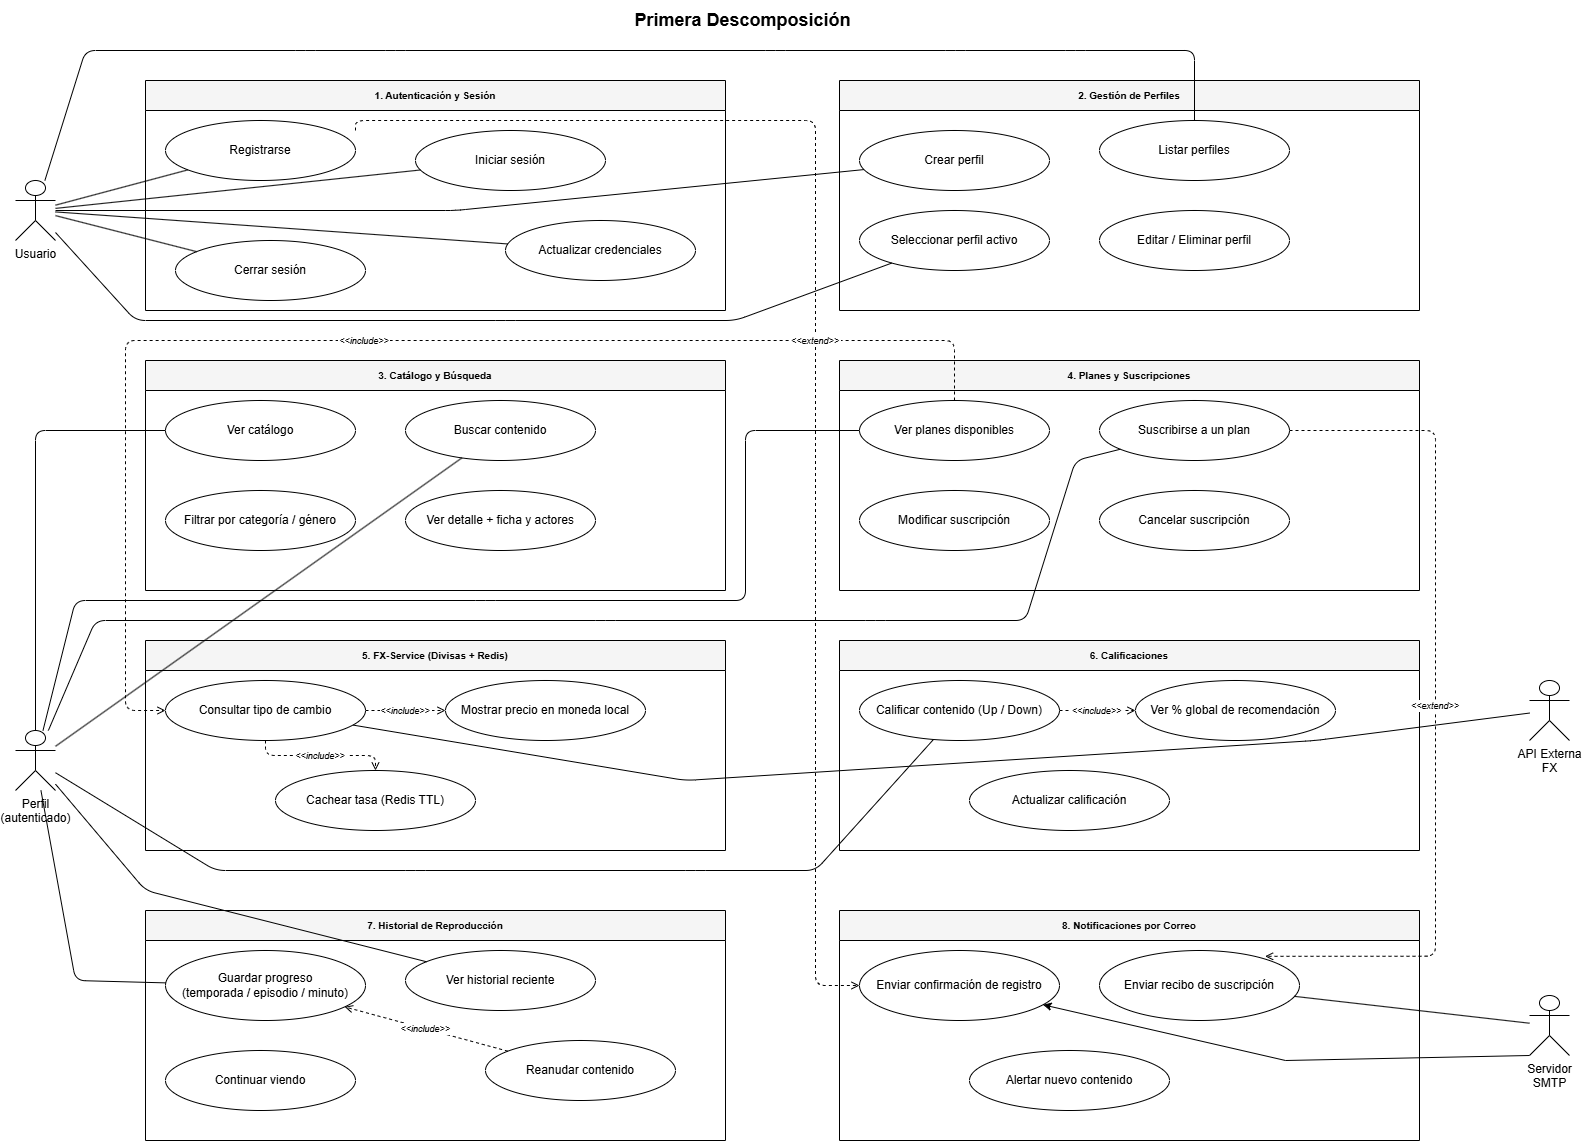

The diagram above was exported from draw.io. Its source (the exported page's mxGraphModel, read from the mxfile embedded in the PNG):
<mxGraphModel dx="1768" dy="971" grid="1" gridSize="10" guides="1" tooltips="1" connect="1" arrows="1" fold="1" page="1" pageScale="1" pageWidth="827" pageHeight="1169" math="0" shadow="0">
  <root>
    <mxCell id="0" />
    <mxCell id="1" parent="0" />
    <mxCell id="Ev-jY6coU_RJp7GZ72-t-1" parent="1" style="text;html=1;strokeColor=none;fillColor=none;align=center;verticalAlign=middle;fontSize=18;fontStyle=1;" value="Primera Descomposición" vertex="1">
      <mxGeometry height="40" width="854" x="400" y="20" as="geometry" />
    </mxCell>
    <mxCell id="Ev-jY6coU_RJp7GZ72-t-3" parent="1" style="swimlane;startSize=30;fillColor=#f5f5f5;strokeColor=#000000;fontStyle=1;fontSize=10;fontColor=#000000;" value="1. Autenticación y Sesión" vertex="1">
      <mxGeometry height="230" width="580" x="230" y="100" as="geometry" />
    </mxCell>
    <mxCell id="Ev-jY6coU_RJp7GZ72-t-6" parent="Ev-jY6coU_RJp7GZ72-t-3" style="ellipse;whiteSpace=wrap;html=1;fillColor=#ffffff;strokeColor=#000000;" value="Cerrar sesión" vertex="1">
      <mxGeometry height="60" width="190" x="30" y="160" as="geometry" />
    </mxCell>
    <mxCell id="Ev-jY6coU_RJp7GZ72-t-7" parent="Ev-jY6coU_RJp7GZ72-t-3" style="ellipse;whiteSpace=wrap;html=1;fillColor=#ffffff;strokeColor=#000000;" value="Actualizar credenciales" vertex="1">
      <mxGeometry height="60" width="190" x="360" y="140" as="geometry" />
    </mxCell>
    <mxCell id="Ev-jY6coU_RJp7GZ72-t-5" parent="Ev-jY6coU_RJp7GZ72-t-3" style="ellipse;whiteSpace=wrap;html=1;fillColor=#ffffff;strokeColor=#000000;" value="Iniciar sesión" vertex="1">
      <mxGeometry height="60" width="190" x="270" y="50" as="geometry" />
    </mxCell>
    <mxCell id="Ev-jY6coU_RJp7GZ72-t-4" parent="1" style="ellipse;whiteSpace=wrap;html=1;fillColor=#ffffff;strokeColor=#000000;" value="Registrarse" vertex="1">
      <mxGeometry height="60" width="190" x="250" y="140" as="geometry" />
    </mxCell>
    <mxCell id="Ev-jY6coU_RJp7GZ72-t-8" parent="1" style="swimlane;startSize=30;fillColor=#f5f5f5;strokeColor=#000000;fontStyle=1;fontSize=10;fontColor=#000000;" value="2. Gestión de Perfiles" vertex="1">
      <mxGeometry height="230" width="580" x="924" y="100" as="geometry" />
    </mxCell>
    <mxCell id="Ev-jY6coU_RJp7GZ72-t-9" parent="Ev-jY6coU_RJp7GZ72-t-8" style="ellipse;whiteSpace=wrap;html=1;fillColor=#ffffff;strokeColor=#000000;" value="Crear perfil" vertex="1">
      <mxGeometry height="60" width="190" x="20" y="50" as="geometry" />
    </mxCell>
    <mxCell id="Ev-jY6coU_RJp7GZ72-t-10" parent="1" style="ellipse;whiteSpace=wrap;html=1;fillColor=#ffffff;strokeColor=#000000;" value="Listar perfiles" vertex="1">
      <mxGeometry height="60" width="190" x="1184" y="140" as="geometry" />
    </mxCell>
    <mxCell id="Ev-jY6coU_RJp7GZ72-t-11" parent="1" style="ellipse;whiteSpace=wrap;html=1;fillColor=#ffffff;strokeColor=#000000;" value="Seleccionar perfil activo" vertex="1">
      <mxGeometry height="60" width="190" x="944" y="230" as="geometry" />
    </mxCell>
    <mxCell id="Ev-jY6coU_RJp7GZ72-t-12" parent="1" style="ellipse;whiteSpace=wrap;html=1;fillColor=#ffffff;strokeColor=#000000;" value="Editar / Eliminar perfil" vertex="1">
      <mxGeometry height="60" width="190" x="1184" y="230" as="geometry" />
    </mxCell>
    <mxCell id="Ev-jY6coU_RJp7GZ72-t-13" parent="1" style="swimlane;startSize=30;fillColor=#f5f5f5;strokeColor=#000000;fontStyle=1;fontSize=10;fontColor=#000000;" value="3. Catálogo y Búsqueda" vertex="1">
      <mxGeometry height="230" width="580" x="230" y="380" as="geometry" />
    </mxCell>
    <mxCell id="Ev-jY6coU_RJp7GZ72-t-14" parent="1" style="ellipse;whiteSpace=wrap;html=1;fillColor=#ffffff;strokeColor=#000000;" value="Ver catálogo" vertex="1">
      <mxGeometry height="60" width="190" x="250" y="420" as="geometry" />
    </mxCell>
    <mxCell id="Ev-jY6coU_RJp7GZ72-t-15" parent="1" style="ellipse;whiteSpace=wrap;html=1;fillColor=#ffffff;strokeColor=#000000;" value="Buscar contenido" vertex="1">
      <mxGeometry height="60" width="190" x="490" y="420" as="geometry" />
    </mxCell>
    <mxCell id="Ev-jY6coU_RJp7GZ72-t-16" parent="1" style="ellipse;whiteSpace=wrap;html=1;fillColor=#ffffff;strokeColor=#000000;" value="Filtrar por categoría / género" vertex="1">
      <mxGeometry height="60" width="190" x="250" y="510" as="geometry" />
    </mxCell>
    <mxCell id="Ev-jY6coU_RJp7GZ72-t-17" parent="1" style="ellipse;whiteSpace=wrap;html=1;fillColor=#ffffff;strokeColor=#000000;" value="Ver detalle + ficha y actores" vertex="1">
      <mxGeometry height="60" width="190" x="490" y="510" as="geometry" />
    </mxCell>
    <mxCell id="Ev-jY6coU_RJp7GZ72-t-18" parent="1" style="swimlane;startSize=30;fillColor=#f5f5f5;strokeColor=#000000;fontStyle=1;fontSize=10;fontColor=#000000;" value="4. Planes y Suscripciones" vertex="1">
      <mxGeometry height="230" width="580" x="924" y="380" as="geometry" />
    </mxCell>
    <mxCell id="Ev-jY6coU_RJp7GZ72-t-19" parent="1" style="ellipse;whiteSpace=wrap;html=1;fillColor=#ffffff;strokeColor=#000000;" value="Ver planes disponibles" vertex="1">
      <mxGeometry height="60" width="190" x="944" y="420" as="geometry" />
    </mxCell>
    <mxCell id="Ev-jY6coU_RJp7GZ72-t-20" parent="1" style="ellipse;whiteSpace=wrap;html=1;fillColor=#ffffff;strokeColor=#000000;" value="Suscribirse a un plan" vertex="1">
      <mxGeometry height="60" width="190" x="1184" y="420" as="geometry" />
    </mxCell>
    <mxCell id="Ev-jY6coU_RJp7GZ72-t-21" parent="1" style="ellipse;whiteSpace=wrap;html=1;fillColor=#ffffff;strokeColor=#000000;" value="Modificar suscripción" vertex="1">
      <mxGeometry height="60" width="190" x="944" y="510" as="geometry" />
    </mxCell>
    <mxCell id="Ev-jY6coU_RJp7GZ72-t-22" parent="1" style="ellipse;whiteSpace=wrap;html=1;fillColor=#ffffff;strokeColor=#000000;" value="Cancelar suscripción" vertex="1">
      <mxGeometry height="60" width="190" x="1184" y="510" as="geometry" />
    </mxCell>
    <mxCell id="Ev-jY6coU_RJp7GZ72-t-23" parent="1" style="swimlane;startSize=30;fillColor=#f5f5f5;strokeColor=#000000;fontStyle=1;fontSize=10;fontColor=#000000;" value="5. FX-Service (Divisas + Redis)" vertex="1">
      <mxGeometry height="210" width="580" x="230" y="660" as="geometry" />
    </mxCell>
    <mxCell id="Ev-jY6coU_RJp7GZ72-t-25" parent="Ev-jY6coU_RJp7GZ72-t-23" style="ellipse;whiteSpace=wrap;html=1;fillColor=#ffffff;strokeColor=#000000;" value="Mostrar precio en moneda local" vertex="1">
      <mxGeometry height="60" width="200" x="300" y="40" as="geometry" />
    </mxCell>
    <mxCell id="Ev-jY6coU_RJp7GZ72-t-24" parent="1" style="ellipse;whiteSpace=wrap;html=1;fillColor=#ffffff;strokeColor=#000000;" value="Consultar tipo de cambio" vertex="1">
      <mxGeometry height="60" width="200" x="250" y="700" as="geometry" />
    </mxCell>
    <mxCell id="Ev-jY6coU_RJp7GZ72-t-26" parent="1" style="ellipse;whiteSpace=wrap;html=1;fillColor=#ffffff;strokeColor=#000000;" value="Cachear tasa (Redis TTL)" vertex="1">
      <mxGeometry height="60" width="200" x="360" y="790" as="geometry" />
    </mxCell>
    <mxCell id="Ev-jY6coU_RJp7GZ72-t-27" parent="1" style="swimlane;startSize=30;fillColor=#f5f5f5;strokeColor=#000000;fontStyle=1;fontSize=10;fontColor=#000000;" value="6. Calificaciones" vertex="1">
      <mxGeometry height="210" width="580" x="924" y="660" as="geometry" />
    </mxCell>
    <mxCell id="Ev-jY6coU_RJp7GZ72-t-29" parent="Ev-jY6coU_RJp7GZ72-t-27" style="ellipse;whiteSpace=wrap;html=1;fillColor=#ffffff;strokeColor=#000000;" value="Ver % global de recomendación" vertex="1">
      <mxGeometry height="60" width="200" x="296" y="40" as="geometry" />
    </mxCell>
    <mxCell id="Ev-jY6coU_RJp7GZ72-t-28" parent="1" style="ellipse;whiteSpace=wrap;html=1;fillColor=#ffffff;strokeColor=#000000;" value="Calificar contenido (Up / Down)" vertex="1">
      <mxGeometry height="60" width="200" x="944" y="700" as="geometry" />
    </mxCell>
    <mxCell id="Ev-jY6coU_RJp7GZ72-t-30" parent="1" style="ellipse;whiteSpace=wrap;html=1;fillColor=#ffffff;strokeColor=#000000;" value="Actualizar calificación" vertex="1">
      <mxGeometry height="60" width="200" x="1054" y="790" as="geometry" />
    </mxCell>
    <mxCell id="Ev-jY6coU_RJp7GZ72-t-31" parent="1" style="swimlane;startSize=30;fillColor=#f5f5f5;strokeColor=#000000;fontStyle=1;fontSize=10;fontColor=#000000;" value="7. Historial de Reproducción" vertex="1">
      <mxGeometry height="230" width="580" x="230" y="930" as="geometry" />
    </mxCell>
    <mxCell id="Ev-jY6coU_RJp7GZ72-t-35" parent="Ev-jY6coU_RJp7GZ72-t-31" style="ellipse;whiteSpace=wrap;html=1;fillColor=#ffffff;strokeColor=#000000;" value="Reanudar contenido" vertex="1">
      <mxGeometry height="60" width="190" x="340" y="130" as="geometry" />
    </mxCell>
    <mxCell id="Ev-jY6coU_RJp7GZ72-t-32" parent="1" style="ellipse;whiteSpace=wrap;html=1;fillColor=#ffffff;strokeColor=#000000;" value="Guardar progreso&#10;(temporada / episodio / minuto)" vertex="1">
      <mxGeometry height="70" width="200" x="250" y="970" as="geometry" />
    </mxCell>
    <mxCell id="Ev-jY6coU_RJp7GZ72-t-33" parent="1" style="ellipse;whiteSpace=wrap;html=1;fillColor=#ffffff;strokeColor=#000000;" value="Ver historial reciente" vertex="1">
      <mxGeometry height="60" width="190" x="490" y="970" as="geometry" />
    </mxCell>
    <mxCell id="Ev-jY6coU_RJp7GZ72-t-34" parent="1" style="ellipse;whiteSpace=wrap;html=1;fillColor=#ffffff;strokeColor=#000000;" value="Continuar viendo" vertex="1">
      <mxGeometry height="60" width="190" x="250" y="1070" as="geometry" />
    </mxCell>
    <mxCell id="Ev-jY6coU_RJp7GZ72-t-36" parent="1" style="swimlane;startSize=30;fillColor=#f5f5f5;strokeColor=#000000;fontStyle=1;fontSize=10;fontColor=#000000;" value="8. Notificaciones por Correo" vertex="1">
      <mxGeometry height="230" width="580" x="924" y="930" as="geometry" />
    </mxCell>
    <mxCell id="Ev-jY6coU_RJp7GZ72-t-37" parent="1" style="ellipse;whiteSpace=wrap;html=1;fillColor=#ffffff;strokeColor=#000000;" value="Enviar confirmación de registro" vertex="1">
      <mxGeometry height="70" width="200" x="944" y="970" as="geometry" />
    </mxCell>
    <mxCell id="Ev-jY6coU_RJp7GZ72-t-38" parent="1" style="ellipse;whiteSpace=wrap;html=1;fillColor=#ffffff;strokeColor=#000000;" value="Enviar recibo de suscripción" vertex="1">
      <mxGeometry height="70" width="200" x="1184" y="970" as="geometry" />
    </mxCell>
    <mxCell id="Ev-jY6coU_RJp7GZ72-t-39" parent="1" style="ellipse;whiteSpace=wrap;html=1;fillColor=#ffffff;strokeColor=#000000;" value="Alertar nuevo contenido" vertex="1">
      <mxGeometry height="60" width="200" x="1054" y="1070" as="geometry" />
    </mxCell>
    <mxCell id="Ev-jY6coU_RJp7GZ72-t-40" parent="1" style="shape=umlActor;verticalLabelPosition=bottom;verticalAlign=top;html=1;outlineConnect=0;fillColor=#ffffff;strokeColor=#000000;" value="Usuario" vertex="1">
      <mxGeometry height="60" width="40" x="100" y="200" as="geometry" />
    </mxCell>
    <mxCell id="Ev-jY6coU_RJp7GZ72-t-41" parent="1" style="shape=umlActor;verticalLabelPosition=bottom;verticalAlign=top;html=1;outlineConnect=0;fillColor=#ffffff;strokeColor=#000000;" value="Perfil&#10;(autenticado)" vertex="1">
      <mxGeometry height="60" width="40" x="100" y="750" as="geometry" />
    </mxCell>
    <mxCell id="Ev-jY6coU_RJp7GZ72-t-42" parent="1" style="shape=umlActor;verticalLabelPosition=bottom;verticalAlign=top;html=1;outlineConnect=0;fillColor=#ffffff;strokeColor=#000000;" value="API Externa&#10;FX" vertex="1">
      <mxGeometry height="60" width="40" x="1614" y="700" as="geometry" />
    </mxCell>
    <mxCell id="Ev-jY6coU_RJp7GZ72-t-68" edge="1" parent="1" source="Ev-jY6coU_RJp7GZ72-t-43" style="rounded=0;orthogonalLoop=1;jettySize=auto;html=1;exitX=0;exitY=1;exitDx=0;exitDy=0;exitPerimeter=0;" target="Ev-jY6coU_RJp7GZ72-t-37">
      <mxGeometry relative="1" as="geometry">
        <Array as="points">
          <mxPoint x="1370" y="1080" />
        </Array>
      </mxGeometry>
    </mxCell>
    <mxCell id="Ev-jY6coU_RJp7GZ72-t-43" parent="1" style="shape=umlActor;verticalLabelPosition=bottom;verticalAlign=top;html=1;outlineConnect=0;fillColor=#ffffff;strokeColor=#000000;" value="Servidor&#10;SMTP" vertex="1">
      <mxGeometry height="60" width="40" x="1614" y="1015" as="geometry" />
    </mxCell>
    <mxCell id="Ev-jY6coU_RJp7GZ72-t-44" edge="1" parent="1" source="Ev-jY6coU_RJp7GZ72-t-40" style="endArrow=none;html=1;strokeColor=#000000;" target="Ev-jY6coU_RJp7GZ72-t-4">
      <mxGeometry relative="1" as="geometry" />
    </mxCell>
    <mxCell id="Ev-jY6coU_RJp7GZ72-t-45" edge="1" parent="1" source="Ev-jY6coU_RJp7GZ72-t-40" style="endArrow=none;html=1;strokeColor=#000000;" target="Ev-jY6coU_RJp7GZ72-t-5">
      <mxGeometry relative="1" as="geometry" />
    </mxCell>
    <mxCell id="Ev-jY6coU_RJp7GZ72-t-46" edge="1" parent="1" source="Ev-jY6coU_RJp7GZ72-t-40" style="endArrow=none;html=1;strokeColor=#000000;" target="Ev-jY6coU_RJp7GZ72-t-6">
      <mxGeometry relative="1" as="geometry" />
    </mxCell>
    <mxCell id="Ev-jY6coU_RJp7GZ72-t-47" edge="1" parent="1" source="Ev-jY6coU_RJp7GZ72-t-40" style="endArrow=none;html=1;strokeColor=#000000;" target="Ev-jY6coU_RJp7GZ72-t-7">
      <mxGeometry relative="1" as="geometry" />
    </mxCell>
    <mxCell id="Ev-jY6coU_RJp7GZ72-t-48" edge="1" parent="1" source="Ev-jY6coU_RJp7GZ72-t-40" style="endArrow=none;html=1;strokeColor=#000000;" target="Ev-jY6coU_RJp7GZ72-t-9">
      <mxGeometry relative="1" as="geometry">
        <Array as="points">
          <mxPoint x="540" y="230" />
        </Array>
      </mxGeometry>
    </mxCell>
    <mxCell id="Ev-jY6coU_RJp7GZ72-t-49" edge="1" parent="1" source="Ev-jY6coU_RJp7GZ72-t-40" style="endArrow=none;html=1;strokeColor=#000000;" target="Ev-jY6coU_RJp7GZ72-t-10">
      <mxGeometry relative="1" as="geometry">
        <Array as="points">
          <mxPoint x="170" y="70" />
          <mxPoint x="390" y="70" />
          <mxPoint x="480" y="70" />
          <mxPoint x="860" y="70" />
          <mxPoint x="1040" y="70" />
          <mxPoint x="1160" y="70" />
          <mxPoint x="1279" y="70" />
        </Array>
      </mxGeometry>
    </mxCell>
    <mxCell id="Ev-jY6coU_RJp7GZ72-t-50" edge="1" parent="1" source="Ev-jY6coU_RJp7GZ72-t-40" style="endArrow=none;html=1;strokeColor=#000000;" target="Ev-jY6coU_RJp7GZ72-t-11">
      <mxGeometry relative="1" as="geometry">
        <Array as="points">
          <mxPoint x="220" y="340" />
          <mxPoint x="590" y="340" />
          <mxPoint x="820" y="340" />
        </Array>
      </mxGeometry>
    </mxCell>
    <mxCell id="Ev-jY6coU_RJp7GZ72-t-51" edge="1" parent="1" source="Ev-jY6coU_RJp7GZ72-t-41" style="endArrow=none;html=1;strokeColor=#000000;" target="Ev-jY6coU_RJp7GZ72-t-14">
      <mxGeometry relative="1" as="geometry">
        <Array as="points">
          <mxPoint x="120" y="450" />
        </Array>
      </mxGeometry>
    </mxCell>
    <mxCell id="Ev-jY6coU_RJp7GZ72-t-52" edge="1" parent="1" source="Ev-jY6coU_RJp7GZ72-t-41" style="endArrow=none;html=1;strokeColor=#000000;" target="Ev-jY6coU_RJp7GZ72-t-15">
      <mxGeometry relative="1" as="geometry" />
    </mxCell>
    <mxCell id="Ev-jY6coU_RJp7GZ72-t-53" edge="1" parent="1" source="Ev-jY6coU_RJp7GZ72-t-41" style="endArrow=none;html=1;strokeColor=#000000;" target="Ev-jY6coU_RJp7GZ72-t-19">
      <mxGeometry relative="1" as="geometry">
        <Array as="points">
          <mxPoint x="160" y="620" />
          <mxPoint x="570" y="620" />
          <mxPoint x="830" y="620" />
          <mxPoint x="830" y="450" />
        </Array>
      </mxGeometry>
    </mxCell>
    <mxCell id="Ev-jY6coU_RJp7GZ72-t-54" edge="1" parent="1" source="Ev-jY6coU_RJp7GZ72-t-41" style="endArrow=none;html=1;strokeColor=#000000;" target="Ev-jY6coU_RJp7GZ72-t-20">
      <mxGeometry relative="1" as="geometry">
        <Array as="points">
          <mxPoint x="180" y="640" />
          <mxPoint x="690" y="640" />
          <mxPoint x="960" y="640" />
          <mxPoint x="1110" y="640" />
          <mxPoint x="1160" y="480" />
        </Array>
      </mxGeometry>
    </mxCell>
    <mxCell id="Ev-jY6coU_RJp7GZ72-t-55" edge="1" parent="1" source="Ev-jY6coU_RJp7GZ72-t-41" style="endArrow=none;html=1;strokeColor=#000000;" target="Ev-jY6coU_RJp7GZ72-t-28">
      <mxGeometry relative="1" as="geometry">
        <Array as="points">
          <mxPoint x="300" y="890" />
          <mxPoint x="500" y="890" />
          <mxPoint x="780" y="890" />
          <mxPoint x="900" y="890" />
        </Array>
      </mxGeometry>
    </mxCell>
    <mxCell id="Ev-jY6coU_RJp7GZ72-t-56" edge="1" parent="1" source="Ev-jY6coU_RJp7GZ72-t-41" style="endArrow=none;html=1;strokeColor=#000000;" target="Ev-jY6coU_RJp7GZ72-t-32">
      <mxGeometry relative="1" as="geometry">
        <Array as="points">
          <mxPoint x="160" y="1000" />
        </Array>
      </mxGeometry>
    </mxCell>
    <mxCell id="Ev-jY6coU_RJp7GZ72-t-57" edge="1" parent="1" source="Ev-jY6coU_RJp7GZ72-t-41" style="endArrow=none;html=1;strokeColor=#000000;" target="Ev-jY6coU_RJp7GZ72-t-33">
      <mxGeometry relative="1" as="geometry">
        <Array as="points">
          <mxPoint x="230" y="910" />
        </Array>
      </mxGeometry>
    </mxCell>
    <mxCell id="Ev-jY6coU_RJp7GZ72-t-58" edge="1" parent="1" source="Ev-jY6coU_RJp7GZ72-t-42" style="endArrow=none;html=1;strokeColor=#000000;" target="Ev-jY6coU_RJp7GZ72-t-24">
      <mxGeometry relative="1" as="geometry">
        <Array as="points">
          <mxPoint x="1400" y="760" />
          <mxPoint x="770" y="800" />
        </Array>
      </mxGeometry>
    </mxCell>
    <mxCell id="Ev-jY6coU_RJp7GZ72-t-60" edge="1" parent="1" source="Ev-jY6coU_RJp7GZ72-t-43" style="endArrow=none;html=1;strokeColor=#000000;" target="Ev-jY6coU_RJp7GZ72-t-38">
      <mxGeometry relative="1" as="geometry">
        <Array as="points" />
      </mxGeometry>
    </mxCell>
    <mxCell id="Ev-jY6coU_RJp7GZ72-t-61" edge="1" parent="1" source="Ev-jY6coU_RJp7GZ72-t-19" style="edgeStyle=orthogonalEdgeStyle;dashed=1;endArrow=open;endFill=0;strokeColor=#000000;fontSize=9;fontStyle=2;" target="Ev-jY6coU_RJp7GZ72-t-24" value="&lt;&lt;include&gt;&gt;">
      <mxGeometry relative="1" as="geometry">
        <Array as="points">
          <mxPoint x="1039" y="360" />
          <mxPoint x="210" y="360" />
          <mxPoint x="210" y="730" />
        </Array>
      </mxGeometry>
    </mxCell>
    <mxCell id="Ev-jY6coU_RJp7GZ72-t-62" edge="1" parent="1" source="Ev-jY6coU_RJp7GZ72-t-24" style="edgeStyle=orthogonalEdgeStyle;dashed=1;endArrow=open;endFill=0;strokeColor=#000000;fontSize=9;fontStyle=2;" target="Ev-jY6coU_RJp7GZ72-t-26" value="&lt;&lt;include&gt;&gt;">
      <mxGeometry relative="1" as="geometry" />
    </mxCell>
    <mxCell id="Ev-jY6coU_RJp7GZ72-t-63" edge="1" parent="1" source="Ev-jY6coU_RJp7GZ72-t-24" style="edgeStyle=orthogonalEdgeStyle;dashed=1;endArrow=open;endFill=0;strokeColor=#000000;fontSize=9;fontStyle=2;" target="Ev-jY6coU_RJp7GZ72-t-25" value="&lt;&lt;include&gt;&gt;">
      <mxGeometry relative="1" as="geometry" />
    </mxCell>
    <mxCell id="Ev-jY6coU_RJp7GZ72-t-64" edge="1" parent="1" source="Ev-jY6coU_RJp7GZ72-t-28" style="edgeStyle=orthogonalEdgeStyle;dashed=1;endArrow=open;endFill=0;strokeColor=#000000;fontSize=9;fontStyle=2;" target="Ev-jY6coU_RJp7GZ72-t-29" value="&lt;&lt;include&gt;&gt;">
      <mxGeometry relative="1" as="geometry" />
    </mxCell>
    <mxCell id="Ev-jY6coU_RJp7GZ72-t-65" edge="1" parent="1" source="Ev-jY6coU_RJp7GZ72-t-35" style="dashed=1;endArrow=open;endFill=0;strokeColor=#000000;fontSize=9;fontStyle=2;" target="Ev-jY6coU_RJp7GZ72-t-32" value="&lt;&lt;include&gt;&gt;">
      <mxGeometry relative="1" as="geometry" />
    </mxCell>
    <mxCell id="Ev-jY6coU_RJp7GZ72-t-66" edge="1" parent="1" style="edgeStyle=orthogonalEdgeStyle;dashed=1;endArrow=open;endFill=0;strokeColor=#000000;fontSize=9;fontStyle=2;" target="Ev-jY6coU_RJp7GZ72-t-37" value="&lt;&lt;extend&gt;&gt;">
      <mxGeometry relative="1" as="geometry">
        <Array as="points">
          <mxPoint x="900" y="140" />
          <mxPoint x="900" y="1005" />
        </Array>
        <mxPoint x="440" y="150" as="sourcePoint" />
      </mxGeometry>
    </mxCell>
    <mxCell id="Ev-jY6coU_RJp7GZ72-t-67" edge="1" parent="1" source="Ev-jY6coU_RJp7GZ72-t-20" style="edgeStyle=orthogonalEdgeStyle;dashed=1;endArrow=open;endFill=0;strokeColor=#000000;fontSize=9;fontStyle=2;entryX=0.828;entryY=0.083;entryDx=0;entryDy=0;entryPerimeter=0;" target="Ev-jY6coU_RJp7GZ72-t-38" value="&lt;&lt;extend&gt;&gt;">
      <mxGeometry relative="1" as="geometry">
        <Array as="points">
          <mxPoint x="1520" y="450" />
          <mxPoint x="1520" y="976" />
        </Array>
      </mxGeometry>
    </mxCell>
  </root>
</mxGraphModel>